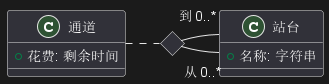

The diagram above was rendered by PlantUML. Its source (embedded in the PNG):
@startuml
class 站台 {
    +名称: 字符串
}

class 通道 {
    +花费: 剩余时间
}

<> 结点

通道 . 结点
结点 - "从 0..*" 站台
结点 - "到 0..* " 站台
@enduml